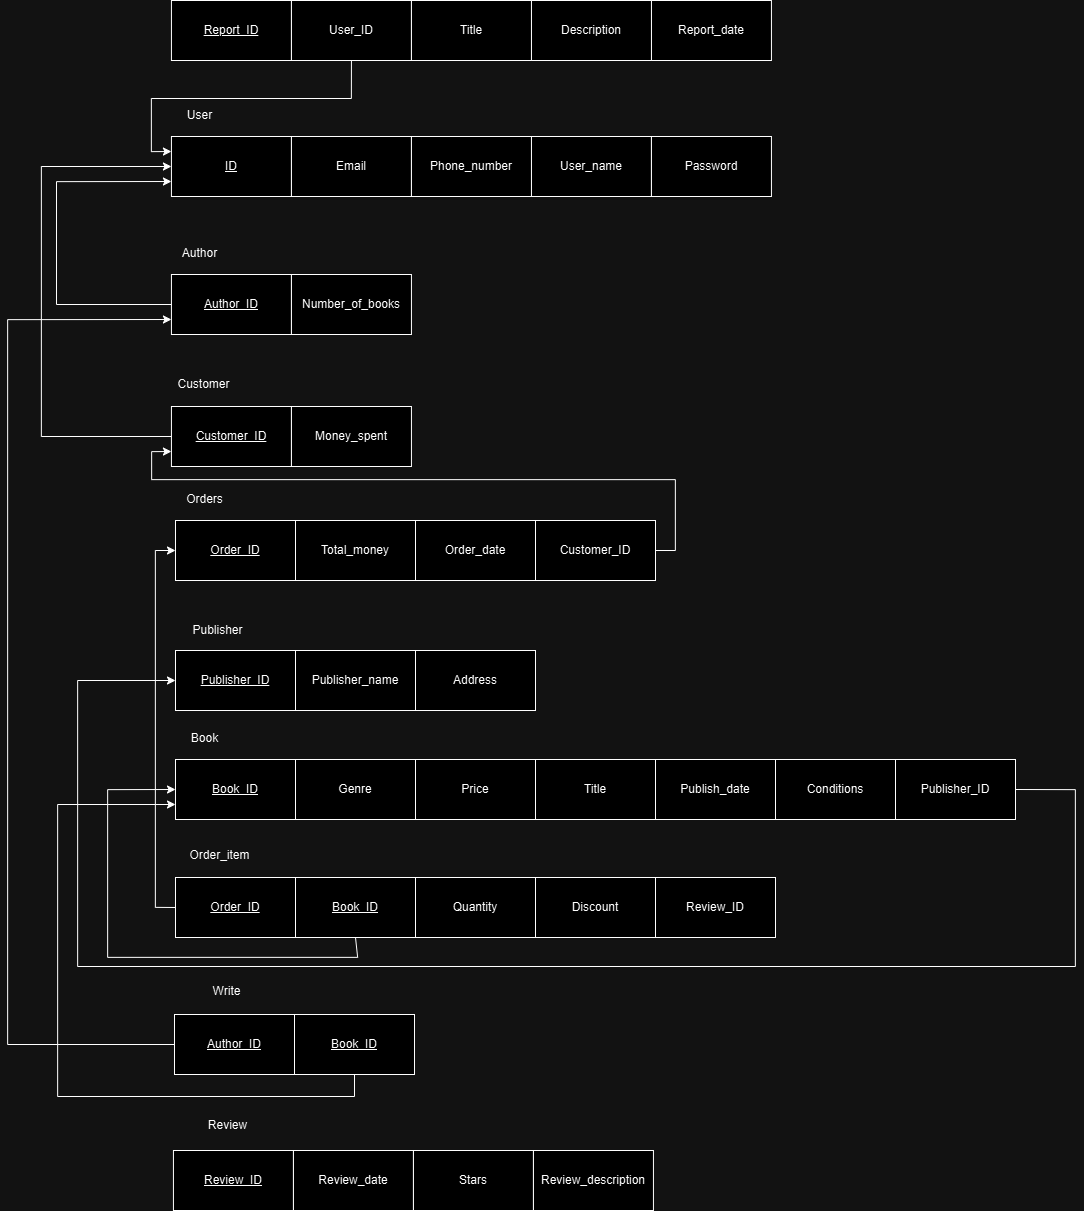

The diagram above was exported from draw.io. Its source (the exported page's mxGraphModel, read from the mxfile embedded in the PNG):
<mxGraphModel dx="3827" dy="422" grid="1" gridSize="10" guides="1" tooltips="1" connect="1" arrows="1" fold="1" page="1" pageScale="1" pageWidth="827" pageHeight="1169" math="0" shadow="0">
  <root>
    <mxCell id="0" />
    <mxCell id="1" parent="0" />
    <mxCell id="U5tqJIho0l8Q8IbjQ3rI-1" value="&lt;u&gt;ID&lt;/u&gt;" style="rounded=0;whiteSpace=wrap;html=1;" parent="1" vertex="1">
      <mxGeometry x="-362.06" y="2106" width="120" height="60" as="geometry" />
    </mxCell>
    <mxCell id="U5tqJIho0l8Q8IbjQ3rI-2" value="Email" style="rounded=0;whiteSpace=wrap;html=1;" parent="1" vertex="1">
      <mxGeometry x="-242.06" y="2106" width="120" height="60" as="geometry" />
    </mxCell>
    <mxCell id="U5tqJIho0l8Q8IbjQ3rI-3" value="User_name" style="rounded=0;whiteSpace=wrap;html=1;" parent="1" vertex="1">
      <mxGeometry x="-2.0599999999999987" y="2106" width="120" height="60" as="geometry" />
    </mxCell>
    <mxCell id="U5tqJIho0l8Q8IbjQ3rI-4" value="User" style="text;html=1;align=center;verticalAlign=middle;resizable=0;points=[];autosize=1;strokeColor=none;fillColor=none;" parent="1" vertex="1">
      <mxGeometry x="-359.06" y="2070" width="50" height="30" as="geometry" />
    </mxCell>
    <mxCell id="U5tqJIho0l8Q8IbjQ3rI-5" style="edgeStyle=orthogonalEdgeStyle;rounded=0;orthogonalLoop=1;jettySize=auto;html=1;entryX=0;entryY=0.5;entryDx=0;entryDy=0;exitX=0;exitY=0.5;exitDx=0;exitDy=0;" parent="1" source="U5tqJIho0l8Q8IbjQ3rI-6" target="U5tqJIho0l8Q8IbjQ3rI-28" edge="1">
      <mxGeometry relative="1" as="geometry" />
    </mxCell>
    <mxCell id="U5tqJIho0l8Q8IbjQ3rI-6" value="&lt;u&gt;Order_ID&lt;/u&gt;" style="rounded=0;whiteSpace=wrap;html=1;" parent="1" vertex="1">
      <mxGeometry x="-358" y="2847" width="120" height="60" as="geometry" />
    </mxCell>
    <mxCell id="U5tqJIho0l8Q8IbjQ3rI-7" value="Quantity" style="rounded=0;whiteSpace=wrap;html=1;" parent="1" vertex="1">
      <mxGeometry x="-118" y="2847" width="120" height="60" as="geometry" />
    </mxCell>
    <mxCell id="U5tqJIho0l8Q8IbjQ3rI-8" value="Discount" style="rounded=0;whiteSpace=wrap;html=1;" parent="1" vertex="1">
      <mxGeometry x="2" y="2847" width="120" height="60" as="geometry" />
    </mxCell>
    <mxCell id="U5tqJIho0l8Q8IbjQ3rI-9" value="Order_item" style="text;html=1;align=center;verticalAlign=middle;resizable=0;points=[];autosize=1;strokeColor=none;fillColor=none;" parent="1" vertex="1">
      <mxGeometry x="-353" y="2812" width="78" height="26" as="geometry" />
    </mxCell>
    <mxCell id="U5tqJIho0l8Q8IbjQ3rI-10" value="&lt;u&gt;Publisher_ID&lt;/u&gt;" style="rounded=0;whiteSpace=wrap;html=1;" parent="1" vertex="1">
      <mxGeometry x="-358" y="2620" width="120" height="60" as="geometry" />
    </mxCell>
    <mxCell id="U5tqJIho0l8Q8IbjQ3rI-11" value="&lt;span style=&quot;forced-color-adjust: none; color: rgb(0, 0, 0); font-family: Helvetica; font-size: 12px; font-style: normal; font-variant-ligatures: normal; font-variant-caps: normal; font-weight: 400; letter-spacing: normal; orphans: 2; text-align: center; text-indent: 0px; text-transform: none; widows: 2; word-spacing: 0px; -webkit-text-stroke-width: 0px; white-space: normal; background-color: rgb(255, 255, 255);&quot;&gt;Publisher_name&lt;/span&gt;" style="rounded=0;whiteSpace=wrap;html=1;" parent="1" vertex="1">
      <mxGeometry x="-238" y="2620" width="120" height="60" as="geometry" />
    </mxCell>
    <mxCell id="U5tqJIho0l8Q8IbjQ3rI-12" value="Address" style="rounded=0;whiteSpace=wrap;html=1;" parent="1" vertex="1">
      <mxGeometry x="-118" y="2620" width="120" height="60" as="geometry" />
    </mxCell>
    <mxCell id="U5tqJIho0l8Q8IbjQ3rI-13" value="&lt;u&gt;Book_ID&lt;/u&gt;" style="rounded=0;whiteSpace=wrap;html=1;" parent="1" vertex="1">
      <mxGeometry x="-358" y="2729" width="120" height="60" as="geometry" />
    </mxCell>
    <mxCell id="U5tqJIho0l8Q8IbjQ3rI-15" value="Genre" style="rounded=0;whiteSpace=wrap;html=1;" parent="1" vertex="1">
      <mxGeometry x="-238" y="2729" width="120" height="60" as="geometry" />
    </mxCell>
    <mxCell id="U5tqJIho0l8Q8IbjQ3rI-16" value="Title" style="rounded=0;whiteSpace=wrap;html=1;" parent="1" vertex="1">
      <mxGeometry x="2" y="2729" width="120" height="60" as="geometry" />
    </mxCell>
    <mxCell id="U5tqJIho0l8Q8IbjQ3rI-17" value="Publish_date" style="rounded=0;whiteSpace=wrap;html=1;" parent="1" vertex="1">
      <mxGeometry x="122" y="2729" width="120" height="60" as="geometry" />
    </mxCell>
    <mxCell id="U5tqJIho0l8Q8IbjQ3rI-18" value="Book" style="text;html=1;align=center;verticalAlign=middle;resizable=0;points=[];autosize=1;strokeColor=none;fillColor=none;" parent="1" vertex="1">
      <mxGeometry x="-352" y="2695" width="45" height="26" as="geometry" />
    </mxCell>
    <mxCell id="U5tqJIho0l8Q8IbjQ3rI-19" style="edgeStyle=orthogonalEdgeStyle;rounded=0;orthogonalLoop=1;jettySize=auto;html=1;entryX=0;entryY=0.75;entryDx=0;entryDy=0;exitX=0;exitY=0.5;exitDx=0;exitDy=0;" parent="1" source="U5tqJIho0l8Q8IbjQ3rI-20" target="U5tqJIho0l8Q8IbjQ3rI-1" edge="1">
      <mxGeometry relative="1" as="geometry">
        <Array as="points">
          <mxPoint x="-477.06" y="2274" />
          <mxPoint x="-477.06" y="2151" />
        </Array>
      </mxGeometry>
    </mxCell>
    <mxCell id="U5tqJIho0l8Q8IbjQ3rI-20" value="&lt;u&gt;Author_ID&lt;/u&gt;" style="rounded=0;whiteSpace=wrap;html=1;" parent="1" vertex="1">
      <mxGeometry x="-362.06" y="2244" width="120" height="60" as="geometry" />
    </mxCell>
    <mxCell id="U5tqJIho0l8Q8IbjQ3rI-21" value="&lt;span style=&quot;color: rgb(0, 0, 0); font-family: Helvetica; font-size: 12px; font-style: normal; font-variant-ligatures: normal; font-variant-caps: normal; font-weight: 400; letter-spacing: normal; orphans: 2; text-align: center; text-indent: 0px; text-transform: none; widows: 2; word-spacing: 0px; -webkit-text-stroke-width: 0px; white-space: normal; background-color: rgb(255, 255, 255); text-decoration-thickness: initial; text-decoration-style: initial; text-decoration-color: initial; display: inline !important; float: none;&quot;&gt;Number_of_books&lt;/span&gt;" style="rounded=0;whiteSpace=wrap;html=1;" parent="1" vertex="1">
      <mxGeometry x="-242.06" y="2244" width="120" height="60" as="geometry" />
    </mxCell>
    <mxCell id="U5tqJIho0l8Q8IbjQ3rI-22" value="Author" style="text;html=1;align=center;verticalAlign=middle;resizable=0;points=[];autosize=1;strokeColor=none;fillColor=none;" parent="1" vertex="1">
      <mxGeometry x="-360.06" y="2210" width="53" height="26" as="geometry" />
    </mxCell>
    <mxCell id="U5tqJIho0l8Q8IbjQ3rI-23" style="edgeStyle=orthogonalEdgeStyle;rounded=0;orthogonalLoop=1;jettySize=auto;html=1;exitX=0;exitY=0.5;exitDx=0;exitDy=0;entryX=0;entryY=0.5;entryDx=0;entryDy=0;" parent="1" source="U5tqJIho0l8Q8IbjQ3rI-24" target="U5tqJIho0l8Q8IbjQ3rI-1" edge="1">
      <mxGeometry relative="1" as="geometry">
        <Array as="points">
          <mxPoint x="-492.05999999999995" y="2406" />
          <mxPoint x="-492.05999999999995" y="2136" />
        </Array>
      </mxGeometry>
    </mxCell>
    <mxCell id="U5tqJIho0l8Q8IbjQ3rI-24" value="&lt;u&gt;Customer_ID&lt;/u&gt;" style="rounded=0;whiteSpace=wrap;html=1;" parent="1" vertex="1">
      <mxGeometry x="-362.06" y="2376" width="120" height="60" as="geometry" />
    </mxCell>
    <mxCell id="U5tqJIho0l8Q8IbjQ3rI-25" value="Money_spent" style="rounded=0;whiteSpace=wrap;html=1;" parent="1" vertex="1">
      <mxGeometry x="-242.06" y="2376" width="120" height="60" as="geometry" />
    </mxCell>
    <mxCell id="U5tqJIho0l8Q8IbjQ3rI-26" value="Customer" style="text;html=1;align=center;verticalAlign=middle;resizable=0;points=[];autosize=1;strokeColor=none;fillColor=none;" parent="1" vertex="1">
      <mxGeometry x="-364.56" y="2341" width="70" height="26" as="geometry" />
    </mxCell>
    <mxCell id="U5tqJIho0l8Q8IbjQ3rI-27" value="Phone_number" style="rounded=0;whiteSpace=wrap;html=1;" parent="1" vertex="1">
      <mxGeometry x="-122.06" y="2106" width="120" height="60" as="geometry" />
    </mxCell>
    <mxCell id="U5tqJIho0l8Q8IbjQ3rI-28" value="&lt;u&gt;Order_ID&lt;/u&gt;" style="rounded=0;whiteSpace=wrap;html=1;" parent="1" vertex="1">
      <mxGeometry x="-358" y="2490" width="120" height="60" as="geometry" />
    </mxCell>
    <mxCell id="U5tqJIho0l8Q8IbjQ3rI-29" value="Total_money" style="rounded=0;whiteSpace=wrap;html=1;" parent="1" vertex="1">
      <mxGeometry x="-238" y="2490" width="120" height="60" as="geometry" />
    </mxCell>
    <mxCell id="U5tqJIho0l8Q8IbjQ3rI-30" value="Order_date" style="rounded=0;whiteSpace=wrap;html=1;" parent="1" vertex="1">
      <mxGeometry x="-118" y="2490" width="120" height="60" as="geometry" />
    </mxCell>
    <mxCell id="U5tqJIho0l8Q8IbjQ3rI-31" value="Orders" style="text;html=1;align=center;verticalAlign=middle;resizable=0;points=[];autosize=1;strokeColor=none;fillColor=none;" parent="1" vertex="1">
      <mxGeometry x="-359" y="2454" width="60" height="30" as="geometry" />
    </mxCell>
    <mxCell id="U5tqJIho0l8Q8IbjQ3rI-32" style="edgeStyle=orthogonalEdgeStyle;rounded=0;orthogonalLoop=1;jettySize=auto;html=1;exitX=0.5;exitY=1;exitDx=0;exitDy=0;entryX=0;entryY=0.5;entryDx=0;entryDy=0;" parent="1" source="U5tqJIho0l8Q8IbjQ3rI-33" target="U5tqJIho0l8Q8IbjQ3rI-13" edge="1">
      <mxGeometry relative="1" as="geometry">
        <Array as="points">
          <mxPoint x="-176" y="2907" />
          <mxPoint x="-176" y="2927" />
          <mxPoint x="-426" y="2927" />
          <mxPoint x="-426" y="2759" />
        </Array>
      </mxGeometry>
    </mxCell>
    <mxCell id="U5tqJIho0l8Q8IbjQ3rI-33" value="&lt;u&gt;Book_ID&lt;/u&gt;" style="rounded=0;whiteSpace=wrap;html=1;" parent="1" vertex="1">
      <mxGeometry x="-238" y="2847" width="120" height="60" as="geometry" />
    </mxCell>
    <mxCell id="U5tqJIho0l8Q8IbjQ3rI-34" value="Publisher" style="text;html=1;align=center;verticalAlign=middle;resizable=0;points=[];autosize=1;strokeColor=none;fillColor=none;" parent="1" vertex="1">
      <mxGeometry x="-350" y="2587" width="68" height="26" as="geometry" />
    </mxCell>
    <mxCell id="U5tqJIho0l8Q8IbjQ3rI-35" style="edgeStyle=orthogonalEdgeStyle;rounded=0;orthogonalLoop=1;jettySize=auto;html=1;exitX=1;exitY=0.5;exitDx=0;exitDy=0;entryX=0;entryY=0.75;entryDx=0;entryDy=0;" parent="1" source="U5tqJIho0l8Q8IbjQ3rI-36" target="U5tqJIho0l8Q8IbjQ3rI-24" edge="1">
      <mxGeometry relative="1" as="geometry">
        <Array as="points">
          <mxPoint x="142" y="2520" />
          <mxPoint x="142" y="2449" />
          <mxPoint x="-382" y="2449" />
          <mxPoint x="-382" y="2421" />
        </Array>
      </mxGeometry>
    </mxCell>
    <mxCell id="U5tqJIho0l8Q8IbjQ3rI-36" value="Customer_ID" style="rounded=0;whiteSpace=wrap;html=1;" parent="1" vertex="1">
      <mxGeometry x="2" y="2490" width="120" height="60" as="geometry" />
    </mxCell>
    <mxCell id="U5tqJIho0l8Q8IbjQ3rI-37" value="Publisher_ID" style="rounded=0;whiteSpace=wrap;html=1;" parent="1" vertex="1">
      <mxGeometry x="362" y="2729" width="120" height="60" as="geometry" />
    </mxCell>
    <mxCell id="U5tqJIho0l8Q8IbjQ3rI-38" value="Price" style="rounded=0;whiteSpace=wrap;html=1;" parent="1" vertex="1">
      <mxGeometry x="-118" y="2729" width="120" height="60" as="geometry" />
    </mxCell>
    <mxCell id="U5tqJIho0l8Q8IbjQ3rI-39" value="Conditions" style="rounded=0;whiteSpace=wrap;html=1;" parent="1" vertex="1">
      <mxGeometry x="242" y="2729" width="120" height="60" as="geometry" />
    </mxCell>
    <mxCell id="U5tqJIho0l8Q8IbjQ3rI-40" style="edgeStyle=orthogonalEdgeStyle;rounded=0;orthogonalLoop=1;jettySize=auto;html=1;exitX=1;exitY=0.5;exitDx=0;exitDy=0;entryX=0;entryY=0.5;entryDx=0;entryDy=0;" parent="1" source="U5tqJIho0l8Q8IbjQ3rI-37" target="U5tqJIho0l8Q8IbjQ3rI-10" edge="1">
      <mxGeometry relative="1" as="geometry">
        <Array as="points">
          <mxPoint x="542" y="2759" />
          <mxPoint x="542" y="2936" />
          <mxPoint x="-456" y="2936" />
          <mxPoint x="-456" y="2650" />
        </Array>
        <mxPoint x="1484" y="2516" as="sourcePoint" />
        <mxPoint x="154" y="2656" as="targetPoint" />
      </mxGeometry>
    </mxCell>
    <mxCell id="U5tqJIho0l8Q8IbjQ3rI-41" value="&lt;u style=&quot;background-color: rgb(255, 255, 255);&quot;&gt;Report_ID&lt;/u&gt;" style="rounded=0;whiteSpace=wrap;html=1;" parent="1" vertex="1">
      <mxGeometry x="-362.06" y="1970" width="120" height="60" as="geometry" />
    </mxCell>
    <mxCell id="U5tqJIho0l8Q8IbjQ3rI-42" value="Report_date" style="rounded=0;whiteSpace=wrap;html=1;" parent="1" vertex="1">
      <mxGeometry x="117.94" y="1970" width="120" height="60" as="geometry" />
    </mxCell>
    <mxCell id="U5tqJIho0l8Q8IbjQ3rI-43" style="edgeStyle=orthogonalEdgeStyle;rounded=0;orthogonalLoop=1;jettySize=auto;html=1;exitX=0.5;exitY=1;exitDx=0;exitDy=0;entryX=0;entryY=0.25;entryDx=0;entryDy=0;" parent="1" source="U5tqJIho0l8Q8IbjQ3rI-44" target="U5tqJIho0l8Q8IbjQ3rI-1" edge="1">
      <mxGeometry relative="1" as="geometry" />
    </mxCell>
    <mxCell id="U5tqJIho0l8Q8IbjQ3rI-44" value="User_ID" style="rounded=0;whiteSpace=wrap;html=1;" parent="1" vertex="1">
      <mxGeometry x="-242.06" y="1970" width="120" height="60" as="geometry" />
    </mxCell>
    <mxCell id="U5tqJIho0l8Q8IbjQ3rI-45" value="Description" style="rounded=0;whiteSpace=wrap;html=1;" parent="1" vertex="1">
      <mxGeometry x="-2.0600000000000023" y="1970" width="120" height="60" as="geometry" />
    </mxCell>
    <mxCell id="U5tqJIho0l8Q8IbjQ3rI-46" value="Title" style="rounded=0;whiteSpace=wrap;html=1;" parent="1" vertex="1">
      <mxGeometry x="-122.06" y="1970" width="120" height="60" as="geometry" />
    </mxCell>
    <mxCell id="U5tqJIho0l8Q8IbjQ3rI-47" value="Password" style="rounded=0;whiteSpace=wrap;html=1;" parent="1" vertex="1">
      <mxGeometry x="117.94" y="2106" width="120" height="60" as="geometry" />
    </mxCell>
    <mxCell id="U5tqJIho0l8Q8IbjQ3rI-51" style="edgeStyle=orthogonalEdgeStyle;rounded=0;orthogonalLoop=1;jettySize=auto;html=1;exitX=0;exitY=0.5;exitDx=0;exitDy=0;entryX=0;entryY=0.75;entryDx=0;entryDy=0;" parent="1" source="U5tqJIho0l8Q8IbjQ3rI-52" target="U5tqJIho0l8Q8IbjQ3rI-20" edge="1">
      <mxGeometry relative="1" as="geometry">
        <Array as="points">
          <mxPoint x="-526" y="3014" />
          <mxPoint x="-526" y="2289" />
        </Array>
      </mxGeometry>
    </mxCell>
    <mxCell id="U5tqJIho0l8Q8IbjQ3rI-52" value="&lt;u&gt;Author_ID&lt;/u&gt;" style="rounded=0;whiteSpace=wrap;html=1;" parent="1" vertex="1">
      <mxGeometry x="-359" y="2984" width="120" height="60" as="geometry" />
    </mxCell>
    <mxCell id="U5tqJIho0l8Q8IbjQ3rI-53" style="edgeStyle=orthogonalEdgeStyle;rounded=0;orthogonalLoop=1;jettySize=auto;html=1;exitX=0.5;exitY=1;exitDx=0;exitDy=0;entryX=0;entryY=0.75;entryDx=0;entryDy=0;" parent="1" source="U5tqJIho0l8Q8IbjQ3rI-54" target="U5tqJIho0l8Q8IbjQ3rI-13" edge="1">
      <mxGeometry relative="1" as="geometry">
        <Array as="points">
          <mxPoint x="-179" y="3066" />
          <mxPoint x="-476" y="3066" />
          <mxPoint x="-476" y="2774" />
        </Array>
      </mxGeometry>
    </mxCell>
    <mxCell id="U5tqJIho0l8Q8IbjQ3rI-54" value="&lt;u&gt;Book_ID&lt;/u&gt;" style="rounded=0;whiteSpace=wrap;html=1;" parent="1" vertex="1">
      <mxGeometry x="-239" y="2984" width="120" height="60" as="geometry" />
    </mxCell>
    <mxCell id="U5tqJIho0l8Q8IbjQ3rI-55" value="Write" style="text;html=1;align=center;verticalAlign=middle;resizable=0;points=[];autosize=1;strokeColor=none;fillColor=none;" parent="1" vertex="1">
      <mxGeometry x="-332" y="2946" width="50" height="30" as="geometry" />
    </mxCell>
    <mxCell id="i94C-qxJUs4Xqm_VO6Ep-5" value="Review" style="text;html=1;align=center;verticalAlign=middle;resizable=0;points=[];autosize=1;strokeColor=none;fillColor=none;" parent="1" vertex="1">
      <mxGeometry x="-336" y="3080" width="60" height="30" as="geometry" />
    </mxCell>
    <mxCell id="i94C-qxJUs4Xqm_VO6Ep-6" value="&lt;span style=&quot;background-color: rgb(255, 255, 255);&quot;&gt;&lt;u&gt;Review_ID&lt;/u&gt;&lt;/span&gt;" style="rounded=0;whiteSpace=wrap;html=1;" parent="1" vertex="1">
      <mxGeometry x="-360.06" y="3120" width="120" height="60" as="geometry" />
    </mxCell>
    <mxCell id="i94C-qxJUs4Xqm_VO6Ep-8" value="&lt;span style=&quot;background-color: rgb(255, 255, 255);&quot;&gt;Review_date&lt;/span&gt;" style="rounded=0;whiteSpace=wrap;html=1;" parent="1" vertex="1">
      <mxGeometry x="-240.06" y="3120" width="120" height="60" as="geometry" />
    </mxCell>
    <mxCell id="658M22OvXg1GDooOCUle-1" value="&lt;span style=&quot;background-color: rgb(255, 255, 255);&quot;&gt;Stars&lt;/span&gt;" style="rounded=0;whiteSpace=wrap;html=1;" parent="1" vertex="1">
      <mxGeometry x="-120.06" y="3120" width="120" height="60" as="geometry" />
    </mxCell>
    <mxCell id="658M22OvXg1GDooOCUle-2" value="&lt;span style=&quot;background-color: rgb(255, 255, 255);&quot;&gt;Review_description&lt;/span&gt;" style="rounded=0;whiteSpace=wrap;html=1;" parent="1" vertex="1">
      <mxGeometry x="-0.060000000000002274" y="3120" width="120" height="60" as="geometry" />
    </mxCell>
    <mxCell id="hnO3BaE_H-PG_AtDR7vk-1" value="&lt;span style=&quot;background-color: rgb(255, 255, 255);&quot;&gt;Review_ID&lt;/span&gt;" style="rounded=0;whiteSpace=wrap;html=1;" parent="1" vertex="1">
      <mxGeometry x="122" y="2847" width="120" height="60" as="geometry" />
    </mxCell>
  </root>
</mxGraphModel>